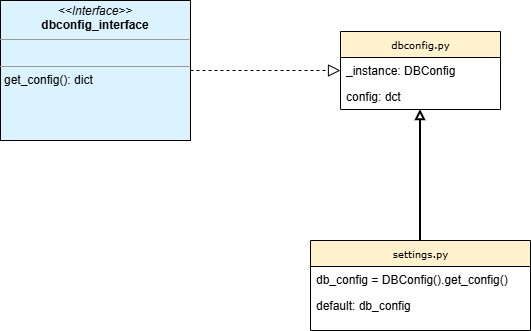

The diagram above was exported from draw.io. Its source (the exported page's mxGraphModel, read from the mxfile embedded in the PNG):
<mxGraphModel dx="1426" dy="743" grid="1" gridSize="10" guides="1" tooltips="1" connect="1" arrows="1" fold="1" page="1" pageScale="1" pageWidth="850" pageHeight="1100" background="none" math="0" shadow="0">
  <root>
    <mxCell id="0" />
    <mxCell id="1" parent="0" />
    <mxCell id="17acba5748e5396b-20" value="dbconfig.py" style="swimlane;html=1;fontStyle=0;childLayout=stackLayout;horizontal=1;startSize=26;fillColor=#FFF2CC;horizontalStack=0;resizeParent=1;resizeLast=0;collapsible=1;marginBottom=0;swimlaneFillColor=#ffffff;rounded=0;shadow=0;comic=0;labelBackgroundColor=none;strokeWidth=1;fontFamily=Verdana;fontSize=10;align=center;" parent="1" vertex="1">
      <mxGeometry x="470" y="151" width="160" height="78" as="geometry" />
    </mxCell>
    <mxCell id="17acba5748e5396b-21" value="_instance: DBConfig" style="text;html=1;strokeColor=none;fillColor=none;align=left;verticalAlign=top;spacingLeft=4;spacingRight=4;whiteSpace=wrap;overflow=hidden;rotatable=0;points=[[0,0.5],[1,0.5]];portConstraint=eastwest;" parent="17acba5748e5396b-20" vertex="1">
      <mxGeometry y="26" width="160" height="26" as="geometry" />
    </mxCell>
    <mxCell id="17acba5748e5396b-24" value="config: dct" style="text;html=1;strokeColor=none;fillColor=none;align=left;verticalAlign=top;spacingLeft=4;spacingRight=4;whiteSpace=wrap;overflow=hidden;rotatable=0;points=[[0,0.5],[1,0.5]];portConstraint=eastwest;" parent="17acba5748e5396b-20" vertex="1">
      <mxGeometry y="52" width="160" height="26" as="geometry" />
    </mxCell>
    <mxCell id="5d2195bd80daf111-21" style="edgeStyle=orthogonalEdgeStyle;rounded=0;html=1;labelBackgroundColor=none;startFill=0;endArrow=block;endFill=0;endSize=10;fontFamily=Verdana;fontSize=10;dashed=1;" parent="1" source="5d2195bd80daf111-18" target="17acba5748e5396b-20" edge="1">
      <mxGeometry relative="1" as="geometry" />
    </mxCell>
    <mxCell id="5d2195bd80daf111-18" value="&lt;p style=&quot;margin:0px;margin-top:4px;text-align:center;&quot;&gt;&lt;i&gt;&amp;lt;&amp;lt;Interface&amp;gt;&amp;gt;&lt;/i&gt;&lt;br&gt;&lt;b&gt;dbconfig_interface&lt;/b&gt;&lt;/p&gt;&lt;hr size=&quot;1&quot;&gt;&lt;p style=&quot;margin:0px;margin-left:4px;&quot;&gt;&lt;br&gt;&lt;/p&gt;&lt;hr size=&quot;1&quot;&gt;&lt;p style=&quot;margin:0px;margin-left:4px;&quot;&gt;get_config(): dict&lt;br&gt;&lt;br&gt;&lt;/p&gt;" style="verticalAlign=top;align=left;overflow=fill;fontSize=12;fontFamily=Helvetica;html=1;rounded=0;shadow=0;comic=0;labelBackgroundColor=none;strokeWidth=1;fillColor=#DBF2FF;" parent="1" vertex="1">
      <mxGeometry x="130" y="120" width="190" height="140" as="geometry" />
    </mxCell>
    <mxCell id="aD01_DD-VVokY9nRShsq-6" style="edgeStyle=orthogonalEdgeStyle;rounded=0;orthogonalLoop=1;jettySize=auto;html=1;entryX=0.5;entryY=1;entryDx=0;entryDy=0;endArrow=block;endFill=0;startSize=8;strokeWidth=2;targetPerimeterSpacing=5;" edge="1" parent="1" source="aD01_DD-VVokY9nRShsq-1" target="17acba5748e5396b-20">
      <mxGeometry relative="1" as="geometry" />
    </mxCell>
    <mxCell id="aD01_DD-VVokY9nRShsq-1" value="settings.py" style="swimlane;html=1;fontStyle=0;childLayout=stackLayout;horizontal=1;startSize=26;fillColor=#FFF2CC;horizontalStack=0;resizeParent=1;resizeLast=0;collapsible=1;marginBottom=0;swimlaneFillColor=#ffffff;rounded=0;shadow=0;comic=0;labelBackgroundColor=none;strokeWidth=1;fontFamily=Verdana;fontSize=10;align=center;" vertex="1" parent="1">
      <mxGeometry x="440" y="360" width="220" height="90" as="geometry">
        <mxRectangle x="460" y="340" width="100" height="30" as="alternateBounds" />
      </mxGeometry>
    </mxCell>
    <mxCell id="aD01_DD-VVokY9nRShsq-2" value="db_config = DBConfig().get_config()" style="text;html=1;strokeColor=none;fillColor=none;align=left;verticalAlign=top;spacingLeft=4;spacingRight=4;whiteSpace=wrap;overflow=hidden;rotatable=0;points=[[0,0.5],[1,0.5]];portConstraint=eastwest;" vertex="1" parent="aD01_DD-VVokY9nRShsq-1">
      <mxGeometry y="26" width="220" height="26" as="geometry" />
    </mxCell>
    <mxCell id="aD01_DD-VVokY9nRShsq-3" value="default: db_config" style="text;html=1;strokeColor=none;fillColor=none;align=left;verticalAlign=top;spacingLeft=4;spacingRight=4;whiteSpace=wrap;overflow=hidden;rotatable=0;points=[[0,0.5],[1,0.5]];portConstraint=eastwest;" vertex="1" parent="aD01_DD-VVokY9nRShsq-1">
      <mxGeometry y="52" width="220" height="26" as="geometry" />
    </mxCell>
  </root>
</mxGraphModel>